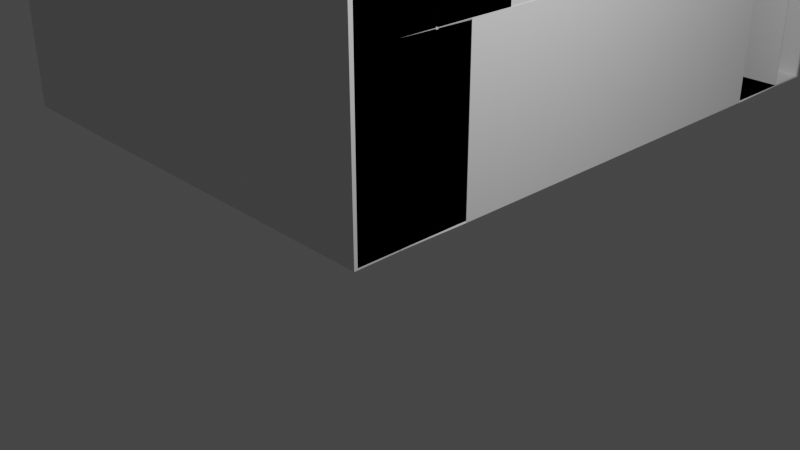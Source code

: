 # Source: Launcher.blend  (saved by Blender 3.5.10; exported with 4.5.12 LTS)
import bpy
from mathutils import Matrix  # noqa: F401  (used for matrix-valued properties, if any)

bpy.ops.wm.read_factory_settings(use_empty=True)
scene = bpy.context.scene
scene.name = 'Scene'

# ---- collections
col_collection = bpy.data.collections.new('Collection'); scene.collection.children.link(col_collection)

# ---- materials (node trees are filled in below, after node groups)
mat_mdoor = bpy.data.materials.new('MDoor')
mat_mdoor.use_transparent_shadow = False

# ---- material node trees
mat_mdoor.use_nodes = True; mat_mdoor.node_tree.nodes.clear()
_N = mat_mdoor.node_tree.nodes; _L = mat_mdoor.node_tree.links
n0 = _N.new('ShaderNodeBsdfPrincipled'); n0.name = 'Principled BSDF'; n0.location = (10, 300)
n0.distribution = 'GGX'
n0.subsurface_method = 'RANDOM_WALK_SKIN'
n0.inputs[3].default_value = 1.45
n0.inputs[27].default_value = (0.0, 0.0, 0.0, 1.0)
n0.inputs[28].default_value = 1.0
n1 = _N.new('ShaderNodeOutputMaterial'); n1.name = 'Material Output'; n1.location = (300, 300)
_L.new(n0.outputs[0], n1.inputs[0])
n1.is_active_output = True

# ---- world
world_world = bpy.data.worlds.new('World'); scene.world = world_world
world_world.use_nodes = True; world_world.node_tree.nodes.clear()
_N = world_world.node_tree.nodes; _L = world_world.node_tree.links
n0 = _N.new('ShaderNodeOutputWorld'); n0.name = 'World Output'; n0.location = (300, 300)
n1 = _N.new('ShaderNodeBackground'); n1.name = 'Background'; n1.location = (10, 300)
n1.inputs[0].default_value = (0.05088, 0.05088, 0.05088, 1.0)
_L.new(n1.outputs[0], n0.inputs[0])
n0.is_active_output = True
world_world.color = (0.05088, 0.05088, 0.05088)
world_world.use_sun_shadow = False
world_world.sun_shadow_jitter_overblur = 0.0

# ---- cameras
cam_camera = bpy.data.cameras.new('Camera')
cam_camera.clip_end = 100.0
cam_camera.ortho_scale = 7.314

# ---- lights
light_light = bpy.data.lights.new('Light', 'POINT')
light_light.transmission_factor = 0.0
light_light.energy = 1000.0
light_light.shadow_soft_size = 0.1
light_light.shadow_maximum_resolution = 0.006
light_light.use_absolute_resolution = True

# ---- meshes
me_plane = bpy.data.meshes.new('Plane')
me_plane.from_pydata([(-0.5, -0.45, 0.0), (0.5, -0.45, 0.0), (-0.5, 0.45, 0.0), (0.5, 0.45, 0.0), (0.5, 6.45, 0.0), (0.5, 5.55, 0.0), (-0.5, 5.55, 0.0), (-0.5, 6.45, 0.0), (-3.687, -0.45, 0.0), (-3.687, 0.45, 0.0), (-3.687, 5.55, 0.0), (-3.687, 6.45, 0.0), (-2.787, -0.45, 0.0), (-2.787, 0.45, 0.0), (-2.787, 5.55, 0.0), (-2.787, 6.45, 0.0), (-0.5, -0.45, 2.078), (0.5, -0.45, 2.078), (-0.5, 0.45, 2.078), (0.5, 0.45, 2.078), (0.5, 6.45, 2.078), (0.5, 5.55, 2.078), (-0.5, 5.55, 2.078), (-0.5, 6.45, 2.078), (-3.687, -0.45, 2.078), (-3.687, 0.45, 2.078), (-3.687, 5.55, 2.078), (-3.687, 6.45, 2.078), (-2.787, -0.45, 2.078), (-2.787, 0.45, 2.078), (-2.787, 5.55, 2.078), (-2.787, 6.45, 2.078)], [], [(0, 1, 3, 2), (2, 3, 5, 6), (6, 5, 4, 7), (14, 13, 9, 10), (10, 11, 15, 14), (9, 8, 24, 25), (10, 26, 27, 11), (31, 15, 11, 27), (6, 7, 15, 14), (8, 12, 28, 24), (2, 18, 29, 13), (5, 3, 19, 21), (12, 28, 16, 0), (13, 14, 30, 29), (7, 4, 20, 23), (10, 9, 25, 26), (1, 0, 16, 17), (2, 6, 22, 18), (17, 16, 18, 19), (0, 2, 13, 12), (8, 9, 13, 12), (7, 23, 31, 15), (14, 30, 22, 6), (16, 28, 29, 18), (24, 28, 29, 25), (29, 30, 26, 25), (26, 30, 31, 27), (31, 23, 22, 30), (19, 18, 22, 21), (23, 20, 21, 22)])
_uv = me_plane.uv_layers.new(name='UVMap')
_uv.uv.foreach_set('vector', [0.0, 0.0, 1.0, 0.0, 1.0, 1.0, 0.0, 1.0, 0.0, 1.0, 1.0, 1.0, 1.0, 1.0, 0.0, 1.0, 0.0, 1.0, 1.0, 1.0, 1.0, 1.0, 0.0, 1.0, 0.0, 1.0, 0.0, 1.0, 0.0, 1.0, 0.0, 1.0, 0.0, 1.0, 0.0, 1.0, 0.0, 1.0, 0.0, 1.0, 0.0, 1.0, 0.0, 0.0, 0.0, 0.0, 0.0, 1.0, 0.0, 1.0, 0.0, 1.0, 0.0, 0.0, 0.0, 1.0, 0.0, 0.0, 0.0, 1.0, 0.0, 1.0, 0.0, 0.0, 0.0, 1.0, 0.0, 1.0, 0.0, 1.0, 0.0, 1.0, 0.0, 0.0, 0.0, 0.0, 0.0, 0.0, 0.0, 0.0, 0.0, 1.0, 0.0, 1.0, 0.0, 1.0, 0.0, 1.0, 1.0, 1.0, 1.0, 1.0, 1.0, 1.0, 1.0, 1.0, 0.0, 0.0, 0.0, 0.0, 0.0, 0.0, 0.0, 0.0, 0.0, 1.0, 0.0, 1.0, 0.0, 1.0, 0.0, 1.0, 0.0, 1.0, 1.0, 1.0, 0.0, 0.0, 0.0, 0.0, 0.0, 1.0, 0.0, 1.0, 0.0, 1.0, 0.0, 1.0, 1.0, 0.0, 0.0, 0.0, 0.0, 0.0, 1.0, 0.0, 0.0, 1.0, 0.0, 1.0, 0.0, 1.0, 0.0, 1.0, 1.0, 0.0, 0.0, 0.0, 0.0, 0.0, 0.0, 0.0, 0.0, 0.0, 0.0, 1.0, 0.0, 0.0, 0.0, 0.0, 0.0, 0.0, 0.0, 1.0, 0.0, 0.0, 0.0, 0.0, 0.0, 1.0, 0.0, 0.0, 0.0, 0.0, 0.0, 1.0, 0.0, 1.0, 0.0, 1.0, 0.0, 1.0, 0.0, 1.0, 0.0, 0.0, 0.0, 0.0, 0.0, 1.0, 0.0, 1.0, 0.0, 0.0, 0.0, 0.0, 0.0, 1.0, 0.0, 1.0, 0.0, 1.0, 0.0, 1.0, 0.0, 1.0, 0.0, 1.0, 0.0, 1.0, 0.0, 1.0, 0.0, 0.0, 0.0, 0.0, 0.0, 0.0, 0.0, 0.0, 0.0, 1.0, 0.0, 1.0, 0.0, 0.0, 0.0, 0.0, 0.0, 1.0, 1.0, 1.0, 0.0, 0.0, 0.0, 0.0, 1.0, 1.0, 0.0, 1.0])
me_plane.update()
me_plane_003 = bpy.data.meshes.new('Plane.003')
me_plane_003.from_pydata([(-1.0, -0.5, 0.0), (0.5, -0.5, 0.0), (-1.0, 0.5, 0.0), (0.5, 0.5, 0.0), (-1.0, 2.5, 0.0), (0.5, 2.5, 0.0), (-1.0, 3.5, 0.0), (0.5, 3.5, 0.0), (-5.5, -0.5, 0.0), (-4.0, -0.5, 0.0), (-5.5, 0.5, 0.0), (-4.0, 0.5, 0.0), (-5.5, 2.5, 0.0), (-4.0, 2.5, 0.0), (-5.5, 3.5, 0.0), (-4.0, 3.5, 0.0), (-1.0, -0.5, 3.0), (0.5, -0.5, 3.0), (0.5, 0.5, 3.0), (-1.0, 0.5, 3.0), (0.5, 2.5, 3.0), (-1.0, 2.5, 3.0), (-1.0, 3.5, 3.0), (0.5, 3.5, 3.0), (-5.5, -0.5, 3.0), (-5.5, 0.5, 3.0), (-4.0, -0.5, 3.0), (-4.0, 0.5, 3.0), (-5.5, 2.5, 3.0), (-5.5, 3.5, 3.0), (-4.0, 3.5, 3.0), (-4.0, 2.5, 3.0), (-0.25, -0.5, 3.0), (-0.25, 0.5, 3.605), (-0.25, 2.5, 3.605), (-0.25, 3.5, 3.0), (-5.5, 0.0, 3.0), (-4.75, -0.5, 3.0), (-4.75, 0.5, 3.605), (-5.5, 3.0, 3.0), (-4.75, 3.5, 3.0), (-2.5, 0.5, 3.0), (-2.5, -0.5, 3.0), (-5.5, 1.5, 3.0), (-4.0, 1.5, 3.0), (-2.5, 2.5, 3.0), (-2.5, 3.5, 3.0), (-1.0, 0.0, 3.605), (0.5, 0.0, 3.465), (-4.0, 0.0, 3.605), (-4.75, 2.5, 3.605), (-4.0, 3.0, 3.605), (-1.0, 3.0, 3.605), (0.5, 3.0, 3.465), (-0.25, 3.0, 3.605), (-2.5, 3.0, 3.605), (-4.75, 3.0, 3.605), (-4.75, 1.5, 3.605), (-2.5, 0.0, 3.605), (-0.25, 0.0, 3.605), (-4.75, 0.0, 3.605)], [], [(0, 1, 3, 2), (4, 5, 7, 6), (8, 9, 11, 10), (12, 13, 15, 14), (0, 2, 11, 9), (10, 11, 13, 12), (4, 6, 15, 13), (14, 15, 30, 40, 29), (33, 18, 20, 34), (1, 0, 16, 32, 17), (8, 10, 25, 36, 24), (4, 2, 19, 21), (11, 2, 19, 41, 27), (9, 8, 24, 37, 26), (0, 9, 26, 42, 16), (2, 3, 18, 33, 19), (10, 12, 28, 43, 25), (60, 38, 27), (13, 11, 27, 44, 31), (5, 4, 21, 34, 20), (12, 14, 29, 39, 28), (4, 13, 31, 45, 21), (15, 6, 22, 46, 30), (6, 7, 23, 35, 22), (3, 5, 20, 18), (59, 47, 19), (58, 47, 16, 42), (57, 43, 28, 50), (56, 40, 30, 51), (55, 46, 22, 52), (54, 34, 21), (35, 54, 52, 22), (23, 53, 54), (53, 20, 34, 54), (45, 55, 52, 21), (31, 51, 55, 45), (51, 30, 46, 55), (56, 51, 31), (28, 39, 56, 50), (29, 40, 56), (44, 57, 50, 31), (27, 38, 57, 44), (38, 25, 43, 57), (49, 58, 42, 26), (27, 41, 58, 49), (41, 19, 47, 58), (48, 59, 33, 18), (17, 32, 59), (32, 16, 47, 59), (37, 60, 49, 26), (24, 36, 60), (36, 25, 38, 60), (19, 33, 34, 21), (48, 17, 59), (33, 59, 19), (52, 54, 21), (35, 23, 54), (39, 29, 56), (50, 56, 31), (49, 60, 27), (37, 24, 60)])
_uv = me_plane_003.uv_layers.new(name='UVMap')
_uv.uv.foreach_set('vector', [0.0, 0.0, 1.0, 0.0, 1.0, 1.0, 0.0, 1.0, 0.0, 0.0, 1.0, 0.0, 1.0, 1.0, 0.0, 1.0, 0.0, 0.0, 1.0, 0.0, 1.0, 1.0, 0.0, 1.0, 0.0, 0.0, 1.0, 0.0, 1.0, 1.0, 0.0, 1.0, 0.0, 0.0, 0.0, 1.0, 1.0, 1.0, 1.0, 0.0, 0.0, 1.0, 1.0, 1.0, 1.0, 0.0, 0.0, 0.0, 0.0, 0.0, 0.0, 1.0, 1.0, 1.0, 1.0, 0.0, 0.0, 1.0, 1.0, 1.0, 1.0, 1.0, 0.5, 1.0, 0.0, 1.0, 0.5, 1.0, 1.0, 1.0, 1.0, 0.0, 0.5, 0.0, 1.0, 0.0, 0.0, 0.0, 0.0, 0.0, 0.5, 0.0, 1.0, 0.0, 0.0, 0.0, 0.0, 1.0, 0.0, 1.0, 0.0, 0.5, 0.0, 0.0, 0.0, 0.0, 0.0, 0.0, 0.0, 0.0, 0.0, 0.0, 1.0, 1.0, 0.0, 1.0, 0.0, 1.0, 0.5, 1.0, 1.0, 1.0, 1.0, 0.0, 0.0, 0.0, 0.0, 0.0, 0.5, 0.0, 1.0, 0.0, 0.0, 0.0, 1.0, 0.0, 1.0, 0.0, 0.5, 0.0, 0.0, 0.0, 0.0, 1.0, 1.0, 1.0, 1.0, 1.0, 0.5, 1.0, 0.0, 1.0, 0.0, 1.0, 0.0, 0.0, 0.0, 0.0, 0.0, 0.5, 0.0, 1.0, 0.5, 0.5, 0.5, 1.0, 1.0, 1.0, 1.0, 0.0, 1.0, 1.0, 1.0, 1.0, 1.0, 0.5, 1.0, 0.0, 1.0, 0.0, 0.0, 0.0, 0.0, 0.0, 0.5, 0.0, 1.0, 0.0, 0.0, 0.0, 0.0, 1.0, 0.0, 1.0, 0.0, 0.5, 0.0, 0.0, 0.0, 0.0, 1.0, 0.0, 1.0, 0.0, 0.5, 0.0, 0.0, 0.0, 1.0, 1.0, 0.0, 1.0, 0.0, 1.0, 0.5, 1.0, 1.0, 1.0, 0.0, 1.0, 1.0, 1.0, 1.0, 1.0, 0.5, 1.0, 0.0, 1.0, 0.0, 0.0, 0.0, 0.0, 0.0, 0.0, 0.0, 0.0, 0.5, 0.5, 0.0, 0.5, 0.0, 1.0, 0.5, 0.5, 0.0, 0.5, 0.0, 0.0, 0.5, 0.0, 0.5, 0.5, 0.0, 0.5, 0.0, 0.0, 0.5, 0.0, 0.5, 0.5, 0.5, 1.0, 1.0, 1.0, 1.0, 0.5, 0.5, 0.5, 0.5, 1.0, 0.0, 1.0, 0.0, 0.5, 0.0, 0.0, 0.0, 0.0, 0.0, 0.0, 0.0, 0.0, 0.0, 0.0, 0.0, 0.0, 0.0, 0.0, 0.0, 0.0, 0.0, 0.0, 0.0, 0.0, 0.0, 0.0, 0.0, 0.0, 0.0, 0.0, 0.0, 0.0, 0.5, 0.0, 0.5, 0.5, 0.0, 0.5, 0.0, 0.0, 1.0, 0.0, 1.0, 0.5, 0.5, 0.5, 0.5, 0.0, 1.0, 0.5, 1.0, 1.0, 0.5, 1.0, 0.5, 0.5, 0.5, 0.5, 1.0, 0.5, 1.0, 0.0, 0.0, 0.0, 0.0, 0.5, 0.5, 0.5, 0.5, 0.0, 0.0, 1.0, 0.5, 1.0, 0.5, 0.5, 1.0, 0.5, 0.5, 0.5, 0.5, 0.0, 1.0, 0.0, 1.0, 1.0, 0.5, 1.0, 0.5, 0.5, 1.0, 0.5, 0.5, 1.0, 0.0, 1.0, 0.0, 0.5, 0.5, 0.5, 1.0, 0.5, 0.5, 0.5, 0.5, 0.0, 1.0, 0.0, 1.0, 1.0, 0.5, 1.0, 0.5, 0.5, 1.0, 0.5, 0.5, 1.0, 0.0, 1.0, 0.0, 0.5, 0.5, 0.5, 1.0, 0.5, 0.5, 0.5, 0.5, 1.0, 1.0, 1.0, 1.0, 0.0, 0.5, 0.0, 0.5, 0.5, 0.5, 0.0, 0.0, 0.0, 0.0, 0.5, 0.5, 0.5, 0.5, 0.0, 0.5, 0.5, 1.0, 0.5, 1.0, 0.0, 0.0, 0.0, 0.0, 0.5, 0.5, 0.5, 0.0, 0.5, 0.0, 1.0, 0.5, 1.0, 0.5, 0.5, 0.0, 1.0, 0.5, 1.0, 0.5, 0.0, 0.0, 0.0, 1.0, 0.5, 1.0, 0.0, 0.5, 0.5, 0.5, 1.0, 0.5, 0.5, 0.0, 1.0, 0.0, 0.0, 0.0, 0.0, 0.0, 0.0, 0.0, 0.0, 0.0, 0.0, 0.0, 0.0, 0.0, 0.5, 0.0, 1.0, 0.5, 0.5, 0.5, 0.0, 0.5, 0.5, 1.0, 0.0, 1.0, 0.5, 0.5, 0.5, 1.0, 1.0, 0.5, 0.0, 0.0, 0.0, 0.5, 0.5])
me_plane_003.materials.append(mat_mdoor)
me_plane_003.update()
me_plane_005 = bpy.data.meshes.new('Plane.005')
me_plane_005.from_pydata([(0.47, -0.5, 0.0), (0.47, 0.5, 0.0), (0.47, -0.5, 3.0), (0.47, 0.5, 3.0), (0.47, -0.008028, 3.457), (0.47, 0.008028, 3.457), (0.47, 0.008028, 0.0), (0.47, -0.008028, 0.0), (0.5, -0.5, 0.0), (0.5, 0.5, 0.0), (0.5, -0.5, 3.0), (0.5, 0.5, 3.0), (0.5, -0.008028, 3.457), (0.5, 0.008028, 3.457), (0.5, 0.008028, 0.0), (0.5, -0.008028, 0.0)], [], [(7, 4, 2, 0), (3, 5, 6, 1), (15, 8, 10, 12), (11, 9, 14, 13), (0, 2, 10, 8), (3, 1, 9, 11), (4, 7, 15, 12), (6, 5, 13, 14), (5, 3, 11, 13), (1, 6, 14, 9), (7, 0, 8, 15), (2, 4, 12, 10)])
_uv = me_plane_005.uv_layers.new(name='UVMap')
_uv.uv.foreach_set('vector', [0.0, 0.0, 0.0, 0.0, 0.0, 0.0, 0.0, 0.0, 0.0, 0.0, 0.0, 0.0, 0.0, 0.0, 0.0, 0.0, 0.0, 0.0, 0.0, 0.0, 0.0, 0.0, 0.0, 0.0, 0.0, 0.0, 0.0, 0.0, 0.0, 0.0, 0.0, 0.0, 0.0, 0.0, 0.0, 0.0, 0.0, 0.0, 0.0, 0.0, 0.0, 0.0, 0.0, 0.0, 0.0, 0.0, 0.0, 0.0, 0.0, 0.0, 0.0, 0.0, 0.0, 0.0, 0.0, 0.0, 0.0, 0.0, 0.0, 0.0, 0.0, 0.0, 0.0, 0.0, 0.0, 0.0, 0.0, 0.0, 0.0, 0.0, 0.0, 0.0, 0.0, 0.0, 0.0, 0.0, 0.0, 0.0, 0.0, 0.0, 0.0, 0.0, 0.0, 0.0, 0.0, 0.0, 0.0, 0.0, 0.0, 0.0, 0.0, 0.0, 0.0, 0.0, 0.0, 0.0])
me_plane_005.materials.append(mat_mdoor)
me_plane_005.update()
me_plane_001 = bpy.data.meshes.new('Plane.001')
me_plane_001.from_pydata([(0.5, -0.5, 0.0), (0.5, 0.5, 0.0), (0.5, -0.5, 3.0), (0.5, 0.5, 3.0), (0.5, -0.008028, 3.457), (0.5, 0.008028, 3.457), (0.5, 0.008028, 0.0), (0.5, -0.008028, 0.0)], [], [(7, 4, 2, 0), (3, 5, 6, 1)])
_uv = me_plane_001.uv_layers.new(name='UVMap')
_uv.uv.foreach_set('vector', [0.0, 0.0, 0.0, 0.0, 0.0, 0.0, 0.0, 0.0, 0.0, 0.0, 0.0, 0.0, 0.0, 0.0, 0.0, 0.0])
me_plane_001.materials.append(mat_mdoor)
me_plane_001.update()
me_plane_002 = bpy.data.meshes.new('Plane.002')
me_plane_002.from_pydata([(-0.015, 0.0, 0.0), (-0.015, 0.0, 3.0), (-0.015, 0.492, 3.457), (-0.015, 0.492, 0.0), (0.015, 0.0, 0.0), (0.015, 0.0, 3.0), (0.015, 0.492, 3.457), (0.015, 0.492, 0.0)], [], [(3, 2, 1, 0), (7, 4, 5, 6), (0, 1, 5, 4), (2, 3, 7, 6), (3, 0, 4, 7), (1, 2, 6, 5)])
_uv = me_plane_002.uv_layers.new(name='UVMap')
_uv.uv.foreach_set('vector', [0.0, 0.0, 0.0, 0.0, 0.0, 0.0, 0.0, 0.0, 0.0, 0.0, 0.0, 0.0, 0.0, 0.0, 0.0, 0.0, 0.0, 0.0, 0.0, 0.0, 0.0, 0.0, 0.0, 0.0, 0.0, 0.0, 0.0, 0.0, 0.0, 0.0, 0.0, 0.0, 0.0, 0.0, 0.0, 0.0, 0.0, 0.0, 0.0, 0.0, 0.0, 0.0, 0.0, 0.0, 0.0, 0.0, 0.0, 0.0])
me_plane_002.materials.append(mat_mdoor)
me_plane_002.update()
arm_doorr = bpy.data.armatures.new('DoorR')  # bones are not reproduced

# ---- objects
ob_light = bpy.data.objects.new('Light', light_light)
ob_camera = bpy.data.objects.new('Camera', cam_camera)
ob_plane = bpy.data.objects.new('Plane', me_plane)
ob_launcher = bpy.data.objects.new('Launcher', me_plane_003)
ob_door = bpy.data.objects.new('Door', me_plane_005)
ob_armature = bpy.data.objects.new('Armature', arm_doorr)
ob_door_001 = bpy.data.objects.new('Door.001', me_plane_001)
ob_doorblade = bpy.data.objects.new('DoorBlade', me_plane_002)

# ---- transforms, parenting, visibility, modifiers, constraints
ob_light.location = (4.076, 1.005, 5.904)
ob_light.rotation_euler = (0.6503, 0.05522, 1.866)
ob_light.lock_rotations_4d = False
ob_light.empty_display_type = 'ARROWS'
ob_light.color = (0.0, 0.0, 0.0, 0.0)
ob_light.lineart.crease_threshold = 0.0
ob_camera.location = (7.359, -6.926, 4.958)
ob_camera.rotation_euler = (1.109, 0.0, 0.8149)
ob_camera.lock_rotations_4d = False
ob_camera.empty_display_type = 'ARROWS'
ob_camera.color = (0.0, 0.0, 0.0, 0.0)
ob_camera.display_type = 'WIRE'
ob_camera.lineart.crease_threshold = 0.0
ob_plane.location = (0.0, 0.0, 0.0)
_m = ob_plane.modifiers.new('Solidify', 'SOLIDIFY')
_m.thickness = 0.02
_m.use_flip_normals = True
ob_launcher.location = (0.0, 0.0, 0.0)
ob_launcher.scale = (1.0, 2.0, 1.0)
_vg = ob_launcher.vertex_groups.new(name='DoorRR')
_vg = ob_launcher.vertex_groups.new(name='DoorRL')
_vg = ob_launcher.vertex_groups.new(name='DoorLR')
_vg = ob_launcher.vertex_groups.new(name='DoorLL')
_vg = ob_launcher.vertex_groups.new(name='Launcher')
_m = ob_launcher.modifiers.new('Solidify', 'SOLIDIFY')
_m.thickness = 0.03
ob_door.location = (0.0, 0.0, 0.0)
ob_door.scale = (1.0, 2.0, 1.0)
_vg = ob_door.vertex_groups.new(name='DoorR')
_vg.add([1, 3, 5, 6, 9, 11, 13, 14], 1.0, 'REPLACE')
_vg = ob_door.vertex_groups.new(name='DoorL')
_vg.add([0, 2, 4, 7, 8, 10, 12, 15], 1.0, 'REPLACE')
_m = ob_door.modifiers.new('Armature', 'ARMATURE')
_m.object = ob_armature
ob_armature.parent = ob_door
ob_armature.matrix_parent_inverse = Matrix(((1.0, -0.0, 0.0, -0.0), (-0.0, 0.5, -0.0, 0.0), (0.0, -0.0, 1.0, -0.0), (-0.0, 0.0, -0.0, 1.0)))
ob_armature.location = (0.5, 0.0, 1.614)
ob_door_001.location = (0.0, 0.0, 0.0)
ob_door_001.scale = (1.0, 2.0, 1.0)
_vg = ob_door_001.vertex_groups.new(name='DoorR')
_vg.add([1, 3, 5, 6], 1.0, 'REPLACE')
_vg = ob_door_001.vertex_groups.new(name='DoorL')
_vg.add([0, 2, 4, 7], 1.0, 'REPLACE')
_m = ob_door_001.modifiers.new('Solidify', 'SOLIDIFY')
_m.thickness = 0.03
_m.use_flip_normals = True
_m = ob_door_001.modifiers.new('Armature', 'ARMATURE')
_m.object = ob_armature
ob_doorblade.location = (0.0, 0.0, 0.0)
ob_doorblade.scale = (1.0, 2.0, 1.0)
_vg = ob_doorblade.vertex_groups.new(name='DoorR')
_vg = ob_doorblade.vertex_groups.new(name='DoorL')

# ---- collection membership
col_collection.objects.link(ob_light)
col_collection.objects.link(ob_camera)
col_collection.objects.link(ob_plane)
col_collection.objects.link(ob_launcher)
col_collection.objects.link(ob_door)
col_collection.objects.link(ob_armature)
col_collection.objects.link(ob_door_001)
col_collection.objects.link(ob_doorblade)

# ---- scene / render settings (as saved in the file)
scene.camera = ob_camera
scene.frame_start = 1; scene.frame_end = 250; scene.frame_set(60)
scene.render.engine = 'BLENDER_EEVEE_NEXT'
scene.cycles.sampling_pattern = 'TABULATED_SOBOL'
scene.view_settings.view_transform = 'Filmic'
bpy.context.view_layer.update()
